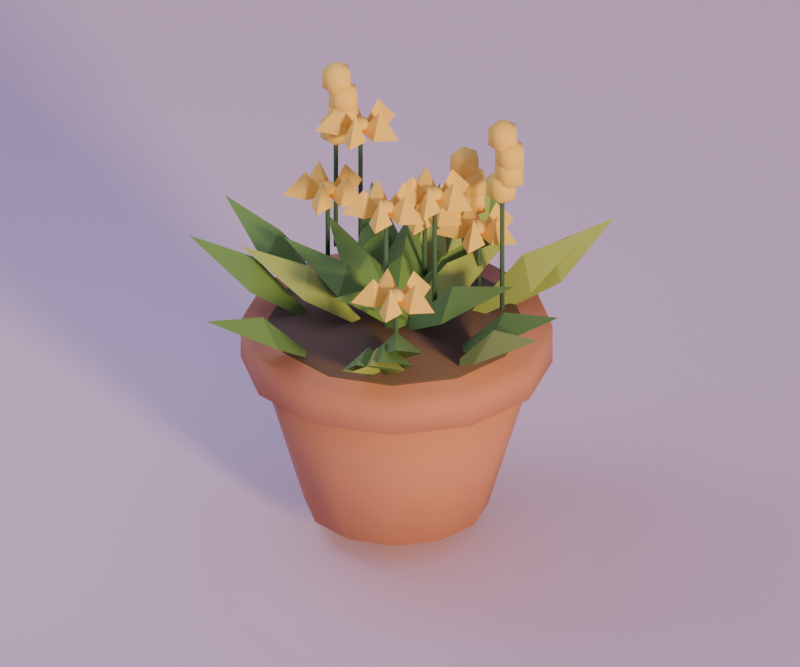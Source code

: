 # Source: flower_pot_1.blend  (saved by Blender 5.2.44; exported with 4.5.12 LTS)
import bpy
from mathutils import Matrix  # noqa: F401  (used for matrix-valued properties, if any)

bpy.ops.wm.read_factory_settings(use_empty=True)
scene = bpy.context.scene
scene.name = 'Scene'

# ---- materials (node trees are filled in below, after node groups)
mat_terracotta = bpy.data.materials.new('terracotta')
mat_terracotta.diffuse_color = (0.521, 0.2195, 0.117, 1.0)
mat_soil = bpy.data.materials.new('soil')
mat_soil.diffuse_color = (0.1301, 0.08022, 0.04817, 1.0)
mat_leaf_light = bpy.data.materials.new('leaf_light')
mat_leaf_light.diffuse_color = (0.314, 0.4287, 0.09759, 1.0)
mat_leaf = bpy.data.materials.new('leaf')
mat_leaf.diffuse_color = (0.1248, 0.2623, 0.0648, 1.0)
mat_leaf_dark = bpy.data.materials.new('leaf_dark')
mat_leaf_dark.diffuse_color = (0.05951, 0.1413, 0.06848, 1.0)
mat_flower_yellow = bpy.data.materials.new('flower_yellow')
mat_flower_yellow.diffuse_color = (0.9131, 0.6172, 0.117, 1.0)
mat_cloud = bpy.data.materials.new('cloud')
mat_cloud.diffuse_color = (0.807, 0.6584, 0.7913, 1.0)

# ---- material node trees
mat_terracotta.use_nodes = True; mat_terracotta.node_tree.nodes.clear()
_N = mat_terracotta.node_tree.nodes; _L = mat_terracotta.node_tree.links
n0 = _N.new('ShaderNodeBsdfPrincipled'); n0.name = 'Principled BSDF'; n0.location = (-200, 100)
n0.inputs[0].default_value = (0.521, 0.2195, 0.117, 1.0)
n0.inputs[2].default_value = 0.8
n0.inputs[10].default_value = 0.005
n1 = _N.new('ShaderNodeOutputMaterial'); n1.name = 'Material Output'; n1.location = (200, 100)
_L.new(n0.outputs[0], n1.inputs[0])
n1.is_active_output = True
mat_soil.use_nodes = True; mat_soil.node_tree.nodes.clear()
_N = mat_soil.node_tree.nodes; _L = mat_soil.node_tree.links
n0 = _N.new('ShaderNodeBsdfPrincipled'); n0.name = 'Principled BSDF'; n0.location = (-200, 100)
n0.inputs[0].default_value = (0.1301, 0.08022, 0.04817, 1.0)
n0.inputs[2].default_value = 0.8
n0.inputs[10].default_value = 0.005
n1 = _N.new('ShaderNodeOutputMaterial'); n1.name = 'Material Output'; n1.location = (200, 100)
_L.new(n0.outputs[0], n1.inputs[0])
n1.is_active_output = True
mat_leaf_light.use_nodes = True; mat_leaf_light.node_tree.nodes.clear()
_N = mat_leaf_light.node_tree.nodes; _L = mat_leaf_light.node_tree.links
n0 = _N.new('ShaderNodeBsdfPrincipled'); n0.name = 'Principled BSDF'; n0.location = (-200, 100)
n0.inputs[0].default_value = (0.314, 0.4287, 0.09759, 1.0)
n0.inputs[2].default_value = 0.8
n0.inputs[10].default_value = 0.005
n1 = _N.new('ShaderNodeOutputMaterial'); n1.name = 'Material Output'; n1.location = (200, 100)
_L.new(n0.outputs[0], n1.inputs[0])
n1.is_active_output = True
mat_leaf.use_nodes = True; mat_leaf.node_tree.nodes.clear()
_N = mat_leaf.node_tree.nodes; _L = mat_leaf.node_tree.links
n0 = _N.new('ShaderNodeBsdfPrincipled'); n0.name = 'Principled BSDF'; n0.location = (-200, 100)
n0.inputs[0].default_value = (0.1248, 0.2623, 0.0648, 1.0)
n0.inputs[2].default_value = 0.8
n0.inputs[10].default_value = 0.005
n1 = _N.new('ShaderNodeOutputMaterial'); n1.name = 'Material Output'; n1.location = (200, 100)
_L.new(n0.outputs[0], n1.inputs[0])
n1.is_active_output = True
mat_leaf_dark.use_nodes = True; mat_leaf_dark.node_tree.nodes.clear()
_N = mat_leaf_dark.node_tree.nodes; _L = mat_leaf_dark.node_tree.links
n0 = _N.new('ShaderNodeBsdfPrincipled'); n0.name = 'Principled BSDF'; n0.location = (-200, 100)
n0.inputs[0].default_value = (0.05951, 0.1413, 0.06848, 1.0)
n0.inputs[2].default_value = 0.8
n0.inputs[10].default_value = 0.005
n1 = _N.new('ShaderNodeOutputMaterial'); n1.name = 'Material Output'; n1.location = (200, 100)
_L.new(n0.outputs[0], n1.inputs[0])
n1.is_active_output = True
mat_flower_yellow.use_nodes = True; mat_flower_yellow.node_tree.nodes.clear()
_N = mat_flower_yellow.node_tree.nodes; _L = mat_flower_yellow.node_tree.links
n0 = _N.new('ShaderNodeBsdfPrincipled'); n0.name = 'Principled BSDF'; n0.location = (-200, 100)
n0.inputs[0].default_value = (0.9131, 0.6172, 0.117, 1.0)
n0.inputs[2].default_value = 0.8
n0.inputs[10].default_value = 0.005
n1 = _N.new('ShaderNodeOutputMaterial'); n1.name = 'Material Output'; n1.location = (200, 100)
_L.new(n0.outputs[0], n1.inputs[0])
n1.is_active_output = True
mat_cloud.use_nodes = True; mat_cloud.node_tree.nodes.clear()
_N = mat_cloud.node_tree.nodes; _L = mat_cloud.node_tree.links
n0 = _N.new('ShaderNodeBsdfPrincipled'); n0.name = 'Principled BSDF'; n0.location = (-200, 100)
n0.inputs[0].default_value = (0.807, 0.6584, 0.7913, 1.0)
n0.inputs[2].default_value = 0.8
n0.inputs[10].default_value = 0.005
n1 = _N.new('ShaderNodeOutputMaterial'); n1.name = 'Material Output'; n1.location = (200, 100)
_L.new(n0.outputs[0], n1.inputs[0])
n1.is_active_output = True

# ---- world
world_dusk_environment = bpy.data.worlds.new('dusk_environment'); scene.world = world_dusk_environment
world_dusk_environment.use_nodes = True; world_dusk_environment.node_tree.nodes.clear()
_N = world_dusk_environment.node_tree.nodes; _L = world_dusk_environment.node_tree.links
n0 = _N.new('ShaderNodeBackground'); n0.name = 'Background'; n0.location = (-200, 100)
n0.inputs[0].default_value = (0.4793, 0.3916, 0.6867, 1.0)
n0.inputs[1].default_value = 0.6
n1 = _N.new('ShaderNodeOutputWorld'); n1.name = 'World Output'; n1.location = (200, 100)
_L.new(n0.outputs[0], n1.inputs[0])
n1.is_active_output = True

# ---- cameras
cam_camera = bpy.data.cameras.new('camera')
cam_camera.type = 'ORTHO'
cam_camera.lens = 45.0
cam_camera.ortho_scale = 1.742

# ---- lights
light_sunset_key = bpy.data.lights.new('sunset_key', 'SUN')
light_sunset_key.color = (1.0, 0.6939, 0.3515)
light_sunset_key.angle = 0.16
light_sunset_key.energy = 2.7
light_lavender_fill = bpy.data.lights.new('lavender_fill', 'AREA')
light_lavender_fill.color = (0.624, 0.6939, 0.9387)
light_lavender_fill.energy = 9.099
light_lavender_fill.shape = 'DISK'
light_lavender_fill.size = 1.132

# ---- meshes
me_flower_pot_1_mesh = bpy.data.meshes.new('flower_pot_1_mesh')
me_flower_pot_1_mesh.from_pydata([(-0.196, -0.02111, 0.0), (-0.1692, -0.1211, 0.0), (-0.09601, -0.1943, 0.0), (0.003994, -0.2211, 0.0), (0.104, -0.1943, 0.0), (0.1772, -0.1211, 0.0), (0.204, -0.02111, 0.0), (0.1772, 0.07889, 0.0), (0.104, 0.1521, 0.0), (0.003994, 0.1789, 0.0), (-0.09601, 0.1521, 0.0), (-0.1692, 0.07889, 0.0), (-0.306, -0.02111, 0.375), (-0.2645, -0.1761, 0.375), (-0.151, -0.2896, 0.375), (0.003994, -0.3311, 0.375), (0.159, -0.2896, 0.375), (0.2725, -0.1761, 0.375), (0.314, -0.02111, 0.375), (0.2725, 0.1339, 0.375), (0.159, 0.2474, 0.375), (0.003994, 0.2889, 0.375), (-0.151, 0.2474, 0.375), (-0.2645, 0.1339, 0.375), (-0.336, -0.02111, 0.355), (-0.2905, -0.1911, 0.355), (-0.166, -0.3156, 0.355), (0.003994, -0.3611, 0.355), (0.174, -0.3156, 0.355), (0.2984, -0.1911, 0.355), (0.344, -0.02111, 0.355), (0.2984, 0.1489, 0.355), (0.174, 0.2733, 0.355), (0.003994, 0.3189, 0.355), (-0.166, 0.2733, 0.355), (-0.2905, 0.1489, 0.355), (-0.336, -0.02111, 0.445), (-0.2905, -0.1911, 0.445), (-0.166, -0.3156, 0.445), (0.003994, -0.3611, 0.445), (0.174, -0.3156, 0.445), (0.2984, -0.1911, 0.445), (0.344, -0.02111, 0.445), (0.2984, 0.1489, 0.445), (0.174, 0.2733, 0.445), (0.003994, 0.3189, 0.445), (-0.166, 0.2733, 0.445), (-0.2905, 0.1489, 0.445), (-0.276, -0.02111, 0.445), (-0.2385, -0.1611, 0.445), (-0.136, -0.2636, 0.445), (0.003994, -0.3011, 0.445), (0.144, -0.2636, 0.445), (0.2465, -0.1611, 0.445), (0.284, -0.02111, 0.445), (0.2465, 0.1189, 0.445), (0.144, 0.2214, 0.445), (0.003994, 0.2589, 0.445), (-0.136, 0.2214, 0.445), (-0.2385, 0.1189, 0.445), (-0.276, -0.02111, 0.449), (-0.2385, -0.1611, 0.449), (-0.136, -0.2636, 0.449), (0.003994, -0.3011, 0.449), (0.144, -0.2636, 0.449), (0.2465, -0.1611, 0.449), (0.284, -0.02111, 0.449), (0.2465, 0.1189, 0.449), (0.144, 0.2214, 0.449), (0.003994, 0.2589, 0.449), (-0.136, 0.2214, 0.449), (-0.2385, 0.1189, 0.449), (-0.004004, 0.12, 0.4139), (-0.07176, 0.2659, 0.5169), (-0.02091, 0.4184, 0.6081), (0.04685, 0.2726, 0.5051), (-0.01246, 0.2692, 0.571), (-0.07774, -0.207, 0.4139), (-0.08349, -0.3677, 0.5169), (-0.198, -0.4806, 0.6081), (-0.1923, -0.3199, 0.5051), (-0.1379, -0.3438, 0.571), (-0.007667, -0.0484, 0.4139), (-0.003575, 0.1123, 0.5169), (0.1098, 0.2264, 0.6081), (0.1057, 0.06565, 0.5051), (0.05105, 0.08899, 0.571), (-0.0151, -0.04642, 0.4139), (0.02744, 0.1086, 0.5169), (0.1648, 0.1922, 0.6081), (0.1223, 0.0371, 0.5051), (0.07487, 0.07287, 0.571), (0.01075, 0.04598, 0.4139), (0.05488, -0.1086, 0.5169), (-0.0192, -0.2513, 0.6081), (-0.06332, -0.09673, 0.5051), (-0.004222, -0.1027, 0.571), (0.03924, -0.01408, 0.4139), (-0.09568, -0.1015, 0.5169), (-0.2538, -0.0725, 0.6081), (-0.1189, 0.01496, 0.5051), (-0.1073, -0.04329, 0.571), (-0.00873, 0.02304, 0.4139), (-0.1072, 0.1502, 0.5169), (-0.09148, 0.3102, 0.6081), (0.006972, 0.1831, 0.5051), (-0.0501, 0.1666, 0.571), (0.06285, -0.1169, 0.4139), (0.1917, -0.2132, 0.5169), (0.2192, -0.3716, 0.6081), (0.09043, -0.2754, 0.5051), (0.141, -0.2443, 0.571), (-0.008595, -0.02225, 0.4139), (0.1348, 0.05043, 0.5169), (0.289, 0.004806, 0.6081), (0.1456, -0.06788, 0.5051), (0.1402, -0.008724, 0.571), (0.1317, 0.1473, 0.4139), (0.1747, 0.3022, 0.5169), (0.3123, 0.3854, 0.6081), (0.2694, 0.2304, 0.5051), (0.222, 0.2663, 0.571), (0.07248, -0.1949, 0.4139), (0.1825, -0.3122, 0.5169), (0.182, -0.4729, 0.6081), (0.07199, -0.3557, 0.5051), (0.1273, -0.3339, 0.571), (0.07959, -0.1664, 0.4139), (0.2013, -0.2715, 0.5169), (0.2175, -0.4315, 0.6081), (0.09587, -0.3263, 0.5051), (0.1486, -0.2989, 0.571), (0.177, -0.07815, 0.4139), (0.3375, -0.06851, 0.5169), (0.4608, -0.1717, 0.6081), (0.3003, -0.1813, 0.5051), (0.3189, -0.1249, 0.571), (-0.004573, 0.182, 0.4139), (-0.07022, 0.3288, 0.5169), (-0.01716, 0.4806, 0.6081), (0.04848, 0.3338, 0.5051), (-0.01087, 0.3313, 0.571), (-0.1631, -0.007208, 0.4139), (-0.3169, -0.05401, 0.5169), (-0.4608, 0.01757, 0.6081), (-0.307, 0.06438, 0.5051), (-0.3119, 0.005183, 0.571), (-0.03758, -0.03883, 0.4139), (-0.1517, -0.1521, 0.5169), (-0.3125, -0.156, 0.6081), (-0.1983, -0.04279, 0.5051), (-0.175, -0.09743, 0.571), (-0.02579, 0.01301, 0.4139), (-0.1688, 0.08652, 0.5169), (-0.2223, 0.2381, 0.6081), (-0.07928, 0.1646, 0.5051), (-0.124, 0.1256, 0.571), (0.03217, -0.08765, 0.4139), (-0.08079, 0.02677, 0.5169), (-0.08436, 0.1875, 0.6081), (0.0286, 0.0731, 0.5051), (-0.02609, 0.04993, 0.571), (0.08192, -0.1877, 0.4139), (0.199, -0.2978, 0.5169), (0.2085, -0.4583, 0.6081), (0.09143, -0.3482, 0.5051), (0.1452, -0.323, 0.571), (0.1469, -0.034, 0.4139), (0.3011, 0.01173, 0.5169), (0.4445, -0.06085, 0.6081), (0.2904, -0.1066, 0.5051), (0.2957, -0.04743, 0.571), (-0.1517, -0.07629, 0.4139), (-0.2726, -0.1822, 0.5169), (-0.4333, -0.1761, 0.6081), (-0.3123, -0.07024, 0.5051), (-0.2925, -0.1262, 0.571), (0.09549, 0.08248, 0.4139), (0.1499, 0.2338, 0.5169), (0.2933, 0.3064, 0.6081), (0.2389, 0.1551, 0.5051), (0.1944, 0.1945, 0.571), (0.05083, -0.03851, 0.4139), (-0.1099, -0.04217, 0.5169), (-0.2293, 0.06554, 0.6081), (-0.06855, 0.0692, 0.5051), (-0.08923, 0.01352, 0.571), (0.05511, 0.1649, 0.4912), (0.06105, 0.1589, 0.4912), (0.06699, 0.1649, 0.4912), (0.06105, 0.1708, 0.4912), (0.05511, 0.1649, 0.6454), (0.06105, 0.1589, 0.6454), (0.06699, 0.1649, 0.6454), (0.06105, 0.1708, 0.6454), (0.06105, 0.1649, 0.6025), (0.09534, 0.1649, 0.6239), (0.07165, 0.1948, 0.6239), (0.0333, 0.1834, 0.6239), (0.0333, 0.1464, 0.6239), (0.07165, 0.135, 0.6239), (0.09534, 0.1649, 0.6668), (0.07165, 0.1948, 0.6668), (0.0333, 0.1834, 0.6668), (0.0333, 0.1464, 0.6668), (0.07165, 0.135, 0.6668), (0.06105, 0.1649, 0.6883), (0.08049, 0.1649, 0.6447), (0.1148, 0.1649, 0.6662), (0.09108, 0.1948, 0.6662), (0.05274, 0.1834, 0.6662), (0.05274, 0.1464, 0.6662), (0.09108, 0.135, 0.6662), (0.1148, 0.1649, 0.7091), (0.09108, 0.1948, 0.7091), (0.05274, 0.1834, 0.7091), (0.05274, 0.1464, 0.7091), (0.09108, 0.135, 0.7091), (0.08049, 0.1649, 0.7305), (0.08205, 0.1649, 0.687), (0.1163, 0.1649, 0.7084), (0.09265, 0.1948, 0.7084), (0.05431, 0.1834, 0.7084), (0.05431, 0.1464, 0.7084), (0.09265, 0.135, 0.7084), (0.1163, 0.1649, 0.7513), (0.09265, 0.1948, 0.7513), (0.05431, 0.1834, 0.7513), (0.05431, 0.1464, 0.7513), (0.09265, 0.135, 0.7513), (0.08205, 0.1649, 0.7728), (0.06431, 0.1649, 0.7292), (0.0986, 0.1649, 0.7506), (0.07491, 0.1948, 0.7506), (0.03656, 0.1834, 0.7506), (0.03656, 0.1464, 0.7506), (0.07491, 0.135, 0.7506), (0.0986, 0.1649, 0.7935), (0.07491, 0.1948, 0.7935), (0.03656, 0.1834, 0.7935), (0.03656, 0.1464, 0.7935), (0.07491, 0.135, 0.7935), (0.06431, 0.1649, 0.815), (-0.213, 0.03383, 0.4912), (-0.207, 0.02789, 0.4912), (-0.2011, 0.03383, 0.4912), (-0.207, 0.03977, 0.4912), (-0.213, 0.03383, 0.6764), (-0.207, 0.02789, 0.6764), (-0.2011, 0.03383, 0.6764), (-0.207, 0.03977, 0.6764), (-0.2069, 0.03383, 0.6739), (-0.1575, 0.06023, 0.679), (-0.1081, 0.03383, 0.6789), (-0.1575, 0.007432, 0.6738), (-0.1575, 0.03383, 0.7364), (-0.207, 0.03389, 0.6739), (-0.2168, 0.08907, 0.679), (-0.1764, 0.1279, 0.6789), (-0.1666, 0.07275, 0.6738), (-0.1917, 0.08091, 0.7364), (-0.2071, 0.03387, 0.6739), (-0.2626, 0.04157, 0.679), (-0.2871, 0.09199, 0.6789), (-0.2315, 0.08429, 0.6738), (-0.2471, 0.06293, 0.7364), (-0.2071, 0.0338, 0.6739), (-0.2315, -0.01662, 0.679), (-0.2871, -0.02432, 0.6789), (-0.2626, 0.02609, 0.6738), (-0.2471, 0.004737, 0.7364), (-0.207, 0.03377, 0.6739), (-0.1666, -0.005087, 0.679), (-0.1764, -0.06026, 0.6789), (-0.2168, -0.0214, 0.6738), (-0.1917, -0.01325, 0.7364), (-0.207, 0.03383, 0.6784), (-0.187, 0.03383, 0.6856), (-0.197, 0.05116, 0.6856), (-0.217, 0.05116, 0.6856), (-0.227, 0.03383, 0.6856), (-0.217, 0.01651, 0.6856), (-0.197, 0.01651, 0.6856), (-0.187, 0.03383, 0.7002), (-0.197, 0.05116, 0.7002), (-0.217, 0.05116, 0.7002), (-0.227, 0.03383, 0.7002), (-0.217, 0.01651, 0.7002), (-0.197, 0.01651, 0.7002), (-0.207, 0.03383, 0.7074), (0.1244, 0.1147, 0.4912), (0.1303, 0.1088, 0.4912), (0.1363, 0.1147, 0.4912), (0.1303, 0.1207, 0.4912), (0.1244, 0.1147, 0.6415), (0.1303, 0.1088, 0.6415), (0.1363, 0.1147, 0.6415), (0.1303, 0.1207, 0.6415), (0.1304, 0.1147, 0.639), (0.1798, 0.1411, 0.6441), (0.2293, 0.1147, 0.644), (0.1798, 0.08834, 0.6388), (0.1798, 0.1147, 0.7015), (0.1303, 0.1148, 0.639), (0.1205, 0.17, 0.6441), (0.1609, 0.2088, 0.644), (0.1707, 0.1537, 0.6388), (0.1456, 0.1618, 0.7015), (0.1303, 0.1148, 0.639), (0.07475, 0.1225, 0.6441), (0.05027, 0.1729, 0.644), (0.1058, 0.1652, 0.6388), (0.09027, 0.1438, 0.7015), (0.1303, 0.1147, 0.639), (0.1058, 0.06429, 0.6441), (0.05027, 0.05658, 0.644), (0.07475, 0.107, 0.6388), (0.09027, 0.08564, 0.7015), (0.1303, 0.1147, 0.639), (0.1707, 0.07582, 0.6441), (0.1609, 0.02064, 0.644), (0.1205, 0.0595, 0.6388), (0.1456, 0.06766, 0.7015), (0.1303, 0.1147, 0.6435), (0.1503, 0.1147, 0.6507), (0.1403, 0.1321, 0.6507), (0.1203, 0.1321, 0.6507), (0.1103, 0.1147, 0.6507), (0.1203, 0.09741, 0.6507), (0.1403, 0.09741, 0.6507), (0.1503, 0.1147, 0.6652), (0.1403, 0.1321, 0.6652), (0.1203, 0.1321, 0.6652), (0.1103, 0.1147, 0.6652), (0.1203, 0.09741, 0.6652), (0.1403, 0.09741, 0.6652), (0.1303, 0.1147, 0.6725), (0.007166, 0.07987, 0.4912), (0.01311, 0.07393, 0.4912), (0.01905, 0.07987, 0.4912), (0.01311, 0.08581, 0.4912), (0.007166, 0.07987, 0.67), (0.01311, 0.07393, 0.67), (0.01905, 0.07987, 0.67), (0.01311, 0.08581, 0.67), (0.01317, 0.07987, 0.6675), (0.06261, 0.1063, 0.6727), (0.112, 0.07987, 0.6725), (0.06261, 0.05347, 0.6674), (0.06261, 0.07987, 0.73), (0.01312, 0.07993, 0.6675), (0.003294, 0.1351, 0.6727), (0.04368, 0.174, 0.6725), (0.05351, 0.1188, 0.6674), (0.0284, 0.1269, 0.73), (0.01306, 0.07991, 0.6675), (-0.04246, 0.08761, 0.6727), (-0.06694, 0.138, 0.6725), (-0.01142, 0.1303, 0.6674), (-0.02694, 0.109, 0.73), (0.01306, 0.07983, 0.6675), (-0.01142, 0.02942, 0.6727), (-0.06694, 0.02172, 0.6725), (-0.04246, 0.07213, 0.6674), (-0.02694, 0.05077, 0.73), (0.01312, 0.07981, 0.6675), (0.05351, 0.04095, 0.6727), (0.04368, -0.01423, 0.6725), (0.003294, 0.02463, 0.6674), (0.0284, 0.03279, 0.73), (0.01311, 0.07987, 0.672), (0.03311, 0.07987, 0.6793), (0.02311, 0.0972, 0.6793), (0.003103, 0.0972, 0.6793), (-0.0069, 0.07987, 0.6793), (0.003103, 0.06255, 0.6793), (0.02311, 0.06255, 0.6793), (0.03311, 0.07987, 0.6938), (0.02311, 0.0972, 0.6938), (0.003103, 0.0972, 0.6938), (-0.0069, 0.07987, 0.6938), (0.003103, 0.06255, 0.6938), (0.02311, 0.06255, 0.6938), (0.01311, 0.07987, 0.701), (0.205, 0.08153, 0.4912), (0.211, 0.07559, 0.4912), (0.2169, 0.08153, 0.4912), (0.211, 0.08747, 0.4912), (0.205, 0.08153, 0.7979), (0.211, 0.07559, 0.7979), (0.2169, 0.08153, 0.7979), (0.211, 0.08747, 0.7979), (0.211, 0.08153, 0.755), (0.2453, 0.08153, 0.7765), (0.2216, 0.1114, 0.7765), (0.1832, 0.1, 0.7765), (0.1832, 0.06306, 0.7765), (0.2216, 0.05164, 0.7765), (0.2453, 0.08153, 0.8194), (0.2216, 0.1114, 0.8194), (0.1832, 0.1, 0.8194), (0.1832, 0.06306, 0.8194), (0.2216, 0.05164, 0.8194), (0.211, 0.08153, 0.8408), (0.2304, 0.08153, 0.7972), (0.2647, 0.08153, 0.8187), (0.241, 0.1114, 0.8187), (0.2027, 0.1, 0.8187), (0.2027, 0.06306, 0.8187), (0.241, 0.05164, 0.8187), (0.2647, 0.08153, 0.8616), (0.241, 0.1114, 0.8616), (0.2027, 0.1, 0.8616), (0.2027, 0.06306, 0.8616), (0.241, 0.05164, 0.8616), (0.2304, 0.08153, 0.883), (0.232, 0.08153, 0.8395), (0.2663, 0.08153, 0.8609), (0.2426, 0.1114, 0.8609), (0.2042, 0.1, 0.8609), (0.2042, 0.06306, 0.8609), (0.2426, 0.05164, 0.8609), (0.2663, 0.08153, 0.9038), (0.2426, 0.1114, 0.9038), (0.2042, 0.1, 0.9038), (0.2042, 0.06306, 0.9038), (0.2426, 0.05164, 0.9038), (0.232, 0.08153, 0.9253), (0.2142, 0.08153, 0.8817), (0.2485, 0.08153, 0.9032), (0.2248, 0.1114, 0.9032), (0.1865, 0.1, 0.9032), (0.1865, 0.06306, 0.9032), (0.2248, 0.05164, 0.9032), (0.2485, 0.08153, 0.9461), (0.2248, 0.1114, 0.9461), (0.1865, 0.1, 0.9461), (0.1865, 0.06306, 0.9461), (0.2248, 0.05164, 0.9461), (0.2142, 0.08153, 0.9675), (-0.1944, 0.1388, 0.4912), (-0.1885, 0.1328, 0.4912), (-0.1826, 0.1388, 0.4912), (-0.1885, 0.1447, 0.4912), (-0.1944, 0.1388, 0.7934), (-0.1885, 0.1328, 0.7934), (-0.1826, 0.1388, 0.7934), (-0.1885, 0.1447, 0.7934), (-0.1884, 0.1388, 0.7909), (-0.139, 0.1652, 0.796), (-0.08955, 0.1388, 0.7959), (-0.139, 0.1124, 0.7908), (-0.139, 0.1388, 0.8534), (-0.1885, 0.1388, 0.7909), (-0.1983, 0.194, 0.796), (-0.1579, 0.2329, 0.7959), (-0.1481, 0.1777, 0.7908), (-0.1732, 0.1858, 0.8534), (-0.1885, 0.1388, 0.7909), (-0.2441, 0.1465, 0.796), (-0.2685, 0.1969, 0.7959), (-0.213, 0.1892, 0.7908), (-0.2285, 0.1679, 0.8534), (-0.1885, 0.1387, 0.7909), (-0.213, 0.08831, 0.796), (-0.2685, 0.08061, 0.7959), (-0.2441, 0.131, 0.7908), (-0.2285, 0.1097, 0.8534), (-0.1885, 0.1387, 0.7909), (-0.1481, 0.09984, 0.796), (-0.1579, 0.04467, 0.7959), (-0.1983, 0.08353, 0.7908), (-0.1732, 0.09168, 0.8534), (-0.1885, 0.1388, 0.7954), (-0.1685, 0.1388, 0.8026), (-0.1785, 0.1561, 0.8026), (-0.1985, 0.1561, 0.8026), (-0.2085, 0.1388, 0.8026), (-0.1985, 0.1214, 0.8026), (-0.1785, 0.1214, 0.8026), (-0.1685, 0.1388, 0.8172), (-0.1785, 0.1561, 0.8172), (-0.1985, 0.1561, 0.8172), (-0.2085, 0.1388, 0.8172), (-0.1985, 0.1214, 0.8172), (-0.1785, 0.1214, 0.8172), (-0.1885, 0.1388, 0.8244), (0.08132, 0.002067, 0.4912), (0.08726, -0.003873, 0.4912), (0.0932, 0.002067, 0.4912), (0.08726, 0.008007, 0.4912), (0.08132, 0.002067, 0.7658), (0.08726, -0.003873, 0.7658), (0.0932, 0.002067, 0.7658), (0.08726, 0.008007, 0.7658), (0.08732, 0.002067, 0.7633), (0.1368, 0.02847, 0.7684), (0.1862, 0.002067, 0.7682), (0.1368, -0.02433, 0.7631), (0.1368, 0.002067, 0.8258), (0.08728, 0.002126, 0.7633), (0.07744, 0.0573, 0.7684), (0.1178, 0.09616, 0.7682), (0.1277, 0.04099, 0.7631), (0.1026, 0.04914, 0.8258), (0.08721, 0.002103, 0.7633), (0.03169, 0.009804, 0.7684), (0.007213, 0.06022, 0.7682), (0.06273, 0.05252, 0.7631), (0.04721, 0.03116, 0.8258), (0.08721, 0.00203, 0.7633), (0.06273, -0.04839, 0.7684), (0.007213, -0.05609, 0.7682), (0.03169, -0.005671, 0.7631), (0.04721, -0.02703, 0.8258), (0.08728, 0.002008, 0.7633), (0.1277, -0.03685, 0.7684), (0.1178, -0.09203, 0.7682), (0.07744, -0.05317, 0.7631), (0.1026, -0.04501, 0.8258), (0.08726, 0.002067, 0.7677), (0.1073, 0.002067, 0.775), (0.09726, 0.01939, 0.775), (0.07725, 0.01939, 0.775), (0.06725, 0.002067, 0.775), (0.07725, -0.01526, 0.775), (0.09726, -0.01526, 0.775), (0.1073, 0.002067, 0.7895), (0.09726, 0.01939, 0.7895), (0.07725, 0.01939, 0.7895), (0.06725, 0.002067, 0.7895), (0.07725, -0.01526, 0.7895), (0.09726, -0.01526, 0.7895), (0.08726, 0.002067, 0.7968), (0.1177, -0.2147, 0.4912), (0.1237, -0.2206, 0.4912), (0.1296, -0.2147, 0.4912), (0.1237, -0.2087, 0.4912), (0.1177, -0.2147, 0.625), (0.1237, -0.2206, 0.625), (0.1296, -0.2147, 0.625), (0.1237, -0.2087, 0.625), (0.1237, -0.2147, 0.6225), (0.1732, -0.1883, 0.6276), (0.2226, -0.2147, 0.6275), (0.1732, -0.2411, 0.6224), (0.1732, -0.2147, 0.685), (0.1237, -0.2146, 0.6225), (0.1139, -0.1594, 0.6276), (0.1543, -0.1206, 0.6275), (0.1641, -0.1757, 0.6224), (0.139, -0.1676, 0.685), (0.1236, -0.2146, 0.6225), (0.06812, -0.2069, 0.6276), (0.04364, -0.1565, 0.6275), (0.09915, -0.1642, 0.6224), (0.08364, -0.1856, 0.685), (0.1236, -0.2147, 0.6225), (0.09915, -0.2651, 0.6276), (0.04364, -0.2728, 0.6275), (0.06812, -0.2224, 0.6224), (0.08364, -0.2438, 0.685), (0.1237, -0.2147, 0.6225), (0.1641, -0.2536, 0.6276), (0.1543, -0.3088, 0.6275), (0.1139, -0.2699, 0.6224), (0.139, -0.2617, 0.685), (0.1237, -0.2147, 0.627), (0.1437, -0.2147, 0.6342), (0.1337, -0.1973, 0.6342), (0.1137, -0.1973, 0.6342), (0.1037, -0.2147, 0.6342), (0.1137, -0.232, 0.6342), (0.1337, -0.232, 0.6342), (0.1437, -0.2147, 0.6488), (0.1337, -0.1973, 0.6488), (0.1137, -0.1973, 0.6488), (0.1037, -0.2147, 0.6488), (0.1137, -0.232, 0.6488), (0.1337, -0.232, 0.6488), (0.1237, -0.2147, 0.656), (-0.2524, 0.1302, 0.4912), (-0.2464, 0.1243, 0.4912), (-0.2405, 0.1302, 0.4912), (-0.2464, 0.1362, 0.4912), (-0.2524, 0.1302, 0.7832), (-0.2464, 0.1243, 0.7832), (-0.2405, 0.1302, 0.7832), (-0.2464, 0.1362, 0.7832), (-0.2464, 0.1302, 0.7403), (-0.2121, 0.1302, 0.7618), (-0.2358, 0.1601, 0.7618), (-0.2742, 0.1487, 0.7618), (-0.2742, 0.1117, 0.7618), (-0.2358, 0.1003, 0.7618), (-0.2121, 0.1302, 0.8047), (-0.2358, 0.1601, 0.8047), (-0.2742, 0.1487, 0.8047), (-0.2742, 0.1117, 0.8047), (-0.2358, 0.1003, 0.8047), (-0.2464, 0.1302, 0.8261), (-0.227, 0.1302, 0.7826), (-0.1927, 0.1302, 0.804), (-0.2164, 0.1601, 0.804), (-0.2547, 0.1487, 0.804), (-0.2547, 0.1117, 0.804), (-0.2164, 0.1003, 0.804), (-0.1927, 0.1302, 0.8469), (-0.2164, 0.1601, 0.8469), (-0.2547, 0.1487, 0.8469), (-0.2547, 0.1117, 0.8469), (-0.2164, 0.1003, 0.8469), (-0.227, 0.1302, 0.8684), (-0.2254, 0.1302, 0.8248), (-0.1911, 0.1302, 0.8462), (-0.2148, 0.1601, 0.8462), (-0.2532, 0.1487, 0.8462), (-0.2532, 0.1117, 0.8462), (-0.2148, 0.1003, 0.8462), (-0.1911, 0.1302, 0.8891), (-0.2148, 0.1601, 0.8891), (-0.2532, 0.1487, 0.8891), (-0.2532, 0.1117, 0.8891), (-0.2148, 0.1003, 0.8891), (-0.2254, 0.1302, 0.9106), (-0.2432, 0.1302, 0.867), (-0.2089, 0.1302, 0.8885), (-0.2326, 0.1601, 0.8885), (-0.2709, 0.1487, 0.8885), (-0.2709, 0.1117, 0.8885), (-0.2326, 0.1003, 0.8885), (-0.2089, 0.1302, 0.9314), (-0.2326, 0.1601, 0.9314), (-0.2709, 0.1487, 0.9314), (-0.2709, 0.1117, 0.9314), (-0.2326, 0.1003, 0.9314), (-0.2432, 0.1302, 0.9528), (0.0321, -0.1192, 0.4912), (0.03804, -0.1251, 0.4912), (0.04398, -0.1192, 0.4912), (0.03804, -0.1133, 0.4912), (0.0321, -0.1192, 0.7761), (0.03804, -0.1251, 0.7761), (0.04398, -0.1192, 0.7761), (0.03804, -0.1133, 0.7761), (0.0381, -0.1192, 0.7737), (0.08754, -0.0928, 0.7788), (0.137, -0.1192, 0.7786), (0.08754, -0.1456, 0.7735), (0.08754, -0.1192, 0.8361), (0.03806, -0.1191, 0.7737), (0.02823, -0.06396, 0.7788), (0.06861, -0.0251, 0.7786), (0.07844, -0.08028, 0.7735), (0.05334, -0.07212, 0.8361), (0.03799, -0.1192, 0.7737), (-0.01752, -0.1115, 0.7788), (-0.042, -0.06104, 0.7786), (0.01351, -0.06874, 0.7735), (-0.002006, -0.0901, 0.8361), (0.03799, -0.1192, 0.7737), (0.01351, -0.1697, 0.7788), (-0.042, -0.1774, 0.7786), (-0.01752, -0.1269, 0.7735), (-0.002006, -0.1483, 0.8361), (0.03806, -0.1193, 0.7737), (0.07844, -0.1581, 0.7788), (0.06861, -0.2133, 0.7786), (0.02823, -0.1744, 0.7735), (0.05334, -0.1663, 0.8361), (0.03804, -0.1192, 0.7781), (0.05805, -0.1192, 0.7854), (0.04804, -0.1019, 0.7854), (0.02804, -0.1019, 0.7854), (0.01804, -0.1192, 0.7854), (0.02804, -0.1365, 0.7854), (0.04804, -0.1365, 0.7854), (0.05805, -0.1192, 0.7999), (0.04804, -0.1019, 0.7999), (0.02804, -0.1019, 0.7999), (0.01804, -0.1192, 0.7999), (0.02804, -0.1365, 0.7999), (0.04804, -0.1365, 0.7999), (0.03804, -0.1192, 0.8071)], [], [(11, 10, 9, 8, 7, 6, 5, 4, 3, 2, 1, 0), (12, 13, 14, 15, 16, 17, 18, 19, 20, 21, 22, 23), (0, 1, 13, 12), (1, 2, 14, 13), (2, 3, 15, 14), (3, 4, 16, 15), (4, 5, 17, 16), (5, 6, 18, 17), (6, 7, 19, 18), (7, 8, 20, 19), (8, 9, 21, 20), (9, 10, 22, 21), (10, 11, 23, 22), (11, 0, 12, 23), (35, 34, 33, 32, 31, 30, 29, 28, 27, 26, 25, 24), (36, 37, 38, 39, 40, 41, 42, 43, 44, 45, 46, 47), (24, 25, 37, 36), (25, 26, 38, 37), (26, 27, 39, 38), (27, 28, 40, 39), (28, 29, 41, 40), (29, 30, 42, 41), (30, 31, 43, 42), (31, 32, 44, 43), (32, 33, 45, 44), (33, 34, 46, 45), (34, 35, 47, 46), (35, 24, 36, 47), (59, 58, 57, 56, 55, 54, 53, 52, 51, 50, 49, 48), (60, 61, 62, 63, 64, 65, 66, 67, 68, 69, 70, 71), (48, 49, 61, 60), (49, 50, 62, 61), (50, 51, 63, 62), (51, 52, 64, 63), (52, 53, 65, 64), (53, 54, 66, 65), (54, 55, 67, 66), (55, 56, 68, 67), (56, 57, 69, 68), (57, 58, 70, 69), (58, 59, 71, 70), (59, 48, 60, 71), (72, 73, 76), (73, 74, 76), (74, 75, 76), (75, 72, 76), (77, 78, 81), (78, 79, 81), (79, 80, 81), (80, 77, 81), (82, 83, 86), (83, 84, 86), (84, 85, 86), (85, 82, 86), (87, 88, 91), (88, 89, 91), (89, 90, 91), (90, 87, 91), (92, 93, 96), (93, 94, 96), (94, 95, 96), (95, 92, 96), (97, 98, 101), (98, 99, 101), (99, 100, 101), (100, 97, 101), (102, 103, 106), (103, 104, 106), (104, 105, 106), (105, 102, 106), (107, 108, 111), (108, 109, 111), (109, 110, 111), (110, 107, 111), (112, 113, 116), (113, 114, 116), (114, 115, 116), (115, 112, 116), (117, 118, 121), (118, 119, 121), (119, 120, 121), (120, 117, 121), (122, 123, 126), (123, 124, 126), (124, 125, 126), (125, 122, 126), (127, 128, 131), (128, 129, 131), (129, 130, 131), (130, 127, 131), (132, 133, 136), (133, 134, 136), (134, 135, 136), (135, 132, 136), (137, 138, 141), (138, 139, 141), (139, 140, 141), (140, 137, 141), (142, 143, 146), (143, 144, 146), (144, 145, 146), (145, 142, 146), (147, 148, 151), (148, 149, 151), (149, 150, 151), (150, 147, 151), (152, 153, 156), (153, 154, 156), (154, 155, 156), (155, 152, 156), (157, 158, 161), (158, 159, 161), (159, 160, 161), (160, 157, 161), (162, 163, 166), (163, 164, 166), (164, 165, 166), (165, 162, 166), (167, 168, 171), (168, 169, 171), (169, 170, 171), (170, 167, 171), (172, 173, 176), (173, 174, 176), (174, 175, 176), (175, 172, 176), (177, 178, 181), (178, 179, 181), (179, 180, 181), (180, 177, 181), (182, 183, 186), (183, 184, 186), (184, 185, 186), (185, 182, 186), (190, 189, 188, 187), (191, 192, 193, 194), (187, 188, 192, 191), (188, 189, 193, 192), (189, 190, 194, 193), (190, 187, 191, 194), (195, 197, 196), (195, 198, 197), (195, 199, 198), (195, 200, 199), (195, 196, 200), (196, 197, 202, 201), (197, 198, 203, 202), (198, 199, 204, 203), (199, 200, 205, 204), (200, 196, 201, 205), (206, 201, 202), (206, 202, 203), (206, 203, 204), (206, 204, 205), (206, 205, 201), (207, 209, 208), (207, 210, 209), (207, 211, 210), (207, 212, 211), (207, 208, 212), (208, 209, 214, 213), (209, 210, 215, 214), (210, 211, 216, 215), (211, 212, 217, 216), (212, 208, 213, 217), (218, 213, 214), (218, 214, 215), (218, 215, 216), (218, 216, 217), (218, 217, 213), (219, 221, 220), (219, 222, 221), (219, 223, 222), (219, 224, 223), (219, 220, 224), (220, 221, 226, 225), (221, 222, 227, 226), (222, 223, 228, 227), (223, 224, 229, 228), (224, 220, 225, 229), (230, 225, 226), (230, 226, 227), (230, 227, 228), (230, 228, 229), (230, 229, 225), (231, 233, 232), (231, 234, 233), (231, 235, 234), (231, 236, 235), (231, 232, 236), (232, 233, 238, 237), (233, 234, 239, 238), (234, 235, 240, 239), (235, 236, 241, 240), (236, 232, 237, 241), (242, 237, 238), (242, 238, 239), (242, 239, 240), (242, 240, 241), (242, 241, 237), (246, 245, 244, 243), (247, 248, 249, 250), (243, 244, 248, 247), (244, 245, 249, 248), (245, 246, 250, 249), (246, 243, 247, 250), (251, 252, 255), (252, 253, 255), (253, 254, 255), (254, 251, 255), (256, 257, 260), (257, 258, 260), (258, 259, 260), (259, 256, 260), (261, 262, 265), (262, 263, 265), (263, 264, 265), (264, 261, 265), (266, 267, 270), (267, 268, 270), (268, 269, 270), (269, 266, 270), (271, 272, 275), (272, 273, 275), (273, 274, 275), (274, 271, 275), (276, 278, 277), (276, 279, 278), (276, 280, 279), (276, 281, 280), (276, 282, 281), (276, 277, 282), (277, 278, 284, 283), (278, 279, 285, 284), (279, 280, 286, 285), (280, 281, 287, 286), (281, 282, 288, 287), (282, 277, 283, 288), (289, 283, 284), (289, 284, 285), (289, 285, 286), (289, 286, 287), (289, 287, 288), (289, 288, 283), (293, 292, 291, 290), (294, 295, 296, 297), (290, 291, 295, 294), (291, 292, 296, 295), (292, 293, 297, 296), (293, 290, 294, 297), (298, 299, 302), (299, 300, 302), (300, 301, 302), (301, 298, 302), (303, 304, 307), (304, 305, 307), (305, 306, 307), (306, 303, 307), (308, 309, 312), (309, 310, 312), (310, 311, 312), (311, 308, 312), (313, 314, 317), (314, 315, 317), (315, 316, 317), (316, 313, 317), (318, 319, 322), (319, 320, 322), (320, 321, 322), (321, 318, 322), (323, 325, 324), (323, 326, 325), (323, 327, 326), (323, 328, 327), (323, 329, 328), (323, 324, 329), (324, 325, 331, 330), (325, 326, 332, 331), (326, 327, 333, 332), (327, 328, 334, 333), (328, 329, 335, 334), (329, 324, 330, 335), (336, 330, 331), (336, 331, 332), (336, 332, 333), (336, 333, 334), (336, 334, 335), (336, 335, 330), (340, 339, 338, 337), (341, 342, 343, 344), (337, 338, 342, 341), (338, 339, 343, 342), (339, 340, 344, 343), (340, 337, 341, 344), (345, 346, 349), (346, 347, 349), (347, 348, 349), (348, 345, 349), (350, 351, 354), (351, 352, 354), (352, 353, 354), (353, 350, 354), (355, 356, 359), (356, 357, 359), (357, 358, 359), (358, 355, 359), (360, 361, 364), (361, 362, 364), (362, 363, 364), (363, 360, 364), (365, 366, 369), (366, 367, 369), (367, 368, 369), (368, 365, 369), (370, 372, 371), (370, 373, 372), (370, 374, 373), (370, 375, 374), (370, 376, 375), (370, 371, 376), (371, 372, 378, 377), (372, 373, 379, 378), (373, 374, 380, 379), (374, 375, 381, 380), (375, 376, 382, 381), (376, 371, 377, 382), (383, 377, 378), (383, 378, 379), (383, 379, 380), (383, 380, 381), (383, 381, 382), (383, 382, 377), (387, 386, 385, 384), (388, 389, 390, 391), (384, 385, 389, 388), (385, 386, 390, 389), (386, 387, 391, 390), (387, 384, 388, 391), (392, 394, 393), (392, 395, 394), (392, 396, 395), (392, 397, 396), (392, 393, 397), (393, 394, 399, 398), (394, 395, 400, 399), (395, 396, 401, 400), (396, 397, 402, 401), (397, 393, 398, 402), (403, 398, 399), (403, 399, 400), (403, 400, 401), (403, 401, 402), (403, 402, 398), (404, 406, 405), (404, 407, 406), (404, 408, 407), (404, 409, 408), (404, 405, 409), (405, 406, 411, 410), (406, 407, 412, 411), (407, 408, 413, 412), (408, 409, 414, 413), (409, 405, 410, 414), (415, 410, 411), (415, 411, 412), (415, 412, 413), (415, 413, 414), (415, 414, 410), (416, 418, 417), (416, 419, 418), (416, 420, 419), (416, 421, 420), (416, 417, 421), (417, 418, 423, 422), (418, 419, 424, 423), (419, 420, 425, 424), (420, 421, 426, 425), (421, 417, 422, 426), (427, 422, 423), (427, 423, 424), (427, 424, 425), (427, 425, 426), (427, 426, 422), (428, 430, 429), (428, 431, 430), (428, 432, 431), (428, 433, 432), (428, 429, 433), (429, 430, 435, 434), (430, 431, 436, 435), (431, 432, 437, 436), (432, 433, 438, 437), (433, 429, 434, 438), (439, 434, 435), (439, 435, 436), (439, 436, 437), (439, 437, 438), (439, 438, 434), (443, 442, 441, 440), (444, 445, 446, 447), (440, 441, 445, 444), (441, 442, 446, 445), (442, 443, 447, 446), (443, 440, 444, 447), (448, 449, 452), (449, 450, 452), (450, 451, 452), (451, 448, 452), (453, 454, 457), (454, 455, 457), (455, 456, 457), (456, 453, 457), (458, 459, 462), (459, 460, 462), (460, 461, 462), (461, 458, 462), (463, 464, 467), (464, 465, 467), (465, 466, 467), (466, 463, 467), (468, 469, 472), (469, 470, 472), (470, 471, 472), (471, 468, 472), (473, 475, 474), (473, 476, 475), (473, 477, 476), (473, 478, 477), (473, 479, 478), (473, 474, 479), (474, 475, 481, 480), (475, 476, 482, 481), (476, 477, 483, 482), (477, 478, 484, 483), (478, 479, 485, 484), (479, 474, 480, 485), (486, 480, 481), (486, 481, 482), (486, 482, 483), (486, 483, 484), (486, 484, 485), (486, 485, 480), (490, 489, 488, 487), (491, 492, 493, 494), (487, 488, 492, 491), (488, 489, 493, 492), (489, 490, 494, 493), (490, 487, 491, 494), (495, 496, 499), (496, 497, 499), (497, 498, 499), (498, 495, 499), (500, 501, 504), (501, 502, 504), (502, 503, 504), (503, 500, 504), (505, 506, 509), (506, 507, 509), (507, 508, 509), (508, 505, 509), (510, 511, 514), (511, 512, 514), (512, 513, 514), (513, 510, 514), (515, 516, 519), (516, 517, 519), (517, 518, 519), (518, 515, 519), (520, 522, 521), (520, 523, 522), (520, 524, 523), (520, 525, 524), (520, 526, 525), (520, 521, 526), (521, 522, 528, 527), (522, 523, 529, 528), (523, 524, 530, 529), (524, 525, 531, 530), (525, 526, 532, 531), (526, 521, 527, 532), (533, 527, 528), (533, 528, 529), (533, 529, 530), (533, 530, 531), (533, 531, 532), (533, 532, 527), (537, 536, 535, 534), (538, 539, 540, 541), (534, 535, 539, 538), (535, 536, 540, 539), (536, 537, 541, 540), (537, 534, 538, 541), (542, 543, 546), (543, 544, 546), (544, 545, 546), (545, 542, 546), (547, 548, 551), (548, 549, 551), (549, 550, 551), (550, 547, 551), (552, 553, 556), (553, 554, 556), (554, 555, 556), (555, 552, 556), (557, 558, 561), (558, 559, 561), (559, 560, 561), (560, 557, 561), (562, 563, 566), (563, 564, 566), (564, 565, 566), (565, 562, 566), (567, 569, 568), (567, 570, 569), (567, 571, 570), (567, 572, 571), (567, 573, 572), (567, 568, 573), (568, 569, 575, 574), (569, 570, 576, 575), (570, 571, 577, 576), (571, 572, 578, 577), (572, 573, 579, 578), (573, 568, 574, 579), (580, 574, 575), (580, 575, 576), (580, 576, 577), (580, 577, 578), (580, 578, 579), (580, 579, 574), (584, 583, 582, 581), (585, 586, 587, 588), (581, 582, 586, 585), (582, 583, 587, 586), (583, 584, 588, 587), (584, 581, 585, 588), (589, 591, 590), (589, 592, 591), (589, 593, 592), (589, 594, 593), (589, 590, 594), (590, 591, 596, 595), (591, 592, 597, 596), (592, 593, 598, 597), (593, 594, 599, 598), (594, 590, 595, 599), (600, 595, 596), (600, 596, 597), (600, 597, 598), (600, 598, 599), (600, 599, 595), (601, 603, 602), (601, 604, 603), (601, 605, 604), (601, 606, 605), (601, 602, 606), (602, 603, 608, 607), (603, 604, 609, 608), (604, 605, 610, 609), (605, 606, 611, 610), (606, 602, 607, 611), (612, 607, 608), (612, 608, 609), (612, 609, 610), (612, 610, 611), (612, 611, 607), (613, 615, 614), (613, 616, 615), (613, 617, 616), (613, 618, 617), (613, 614, 618), (614, 615, 620, 619), (615, 616, 621, 620), (616, 617, 622, 621), (617, 618, 623, 622), (618, 614, 619, 623), (624, 619, 620), (624, 620, 621), (624, 621, 622), (624, 622, 623), (624, 623, 619), (625, 627, 626), (625, 628, 627), (625, 629, 628), (625, 630, 629), (625, 626, 630), (626, 627, 632, 631), (627, 628, 633, 632), (628, 629, 634, 633), (629, 630, 635, 634), (630, 626, 631, 635), (636, 631, 632), (636, 632, 633), (636, 633, 634), (636, 634, 635), (636, 635, 631), (640, 639, 638, 637), (641, 642, 643, 644), (637, 638, 642, 641), (638, 639, 643, 642), (639, 640, 644, 643), (640, 637, 641, 644), (645, 646, 649), (646, 647, 649), (647, 648, 649), (648, 645, 649), (650, 651, 654), (651, 652, 654), (652, 653, 654), (653, 650, 654), (655, 656, 659), (656, 657, 659), (657, 658, 659), (658, 655, 659), (660, 661, 664), (661, 662, 664), (662, 663, 664), (663, 660, 664), (665, 666, 669), (666, 667, 669), (667, 668, 669), (668, 665, 669), (670, 672, 671), (670, 673, 672), (670, 674, 673), (670, 675, 674), (670, 676, 675), (670, 671, 676), (671, 672, 678, 677), (672, 673, 679, 678), (673, 674, 680, 679), (674, 675, 681, 680), (675, 676, 682, 681), (676, 671, 677, 682), (683, 677, 678), (683, 678, 679), (683, 679, 680), (683, 680, 681), (683, 681, 682), (683, 682, 677)])
me_flower_pot_1_mesh.polygons.foreach_set('use_smooth', [1, 1, 1, 1, 1, 1, 1, 1, 1, 1, 1, 1, 1, 1, 1, 1, 1, 1, 1, 1, 1, 1, 1, 1, 1, 1, 1, 1, 1, 1, 1, 1, 1, 1, 1, 1, 1, 1, 1, 1, 1, 1, 0, 0, 0, 0, 0, 0, 0, 0, 0, 0, 0, 0, 0, 0, 0, 0, 0, 0, 0, 0, 0, 0, 0, 0, 0, 0, 0, 0, 0, 0, 0, 0, 0, 0, 0, 0, 0, 0, 0, 0, 0, 0, 0, 0, 0, 0, 0, 0, 0, 0, 0, 0, 0, 0, 0, 0, 0, 0, 0, 0, 0, 0, 0, 0, 0, 0, 0, 0, 0, 0, 0, 0, 0, 0, 0, 0, 0, 0, 0, 0, 0, 0, 0, 0, 0, 0, 0, 0, 0, 0, 0, 0, 1, 1, 1, 1, 1, 1, 1, 1, 1, 1, 1, 1, 1, 1, 1, 1, 1, 1, 1, 1, 1, 1, 1, 1, 1, 1, 1, 1, 1, 1, 1, 1, 1, 1, 1, 1, 1, 1, 1, 1, 1, 1, 1, 1, 1, 1, 1, 1, 1, 1, 1, 1, 1, 1, 1, 1, 1, 1, 1, 1, 1, 1, 1, 1, 1, 1, 1, 1, 1, 1, 1, 1, 0, 0, 0, 0, 0, 0, 0, 0, 0, 0, 0, 0, 0, 0, 0, 0, 0, 0, 0, 0, 1, 1, 1, 1, 1, 1, 1, 1, 1, 1, 1, 1, 1, 1, 1, 1, 1, 1, 1, 1, 1, 1, 1, 1, 0, 0, 0, 0, 0, 0, 0, 0, 0, 0, 0, 0, 0, 0, 0, 0, 0, 0, 0, 0, 1, 1, 1, 1, 1, 1, 1, 1, 1, 1, 1, 1, 1, 1, 1, 1, 1, 1, 1, 1, 1, 1, 1, 1, 0, 0, 0, 0, 0, 0, 0, 0, 0, 0, 0, 0, 0, 0, 0, 0, 0, 0, 0, 0, 1, 1, 1, 1, 1, 1, 1, 1, 1, 1, 1, 1, 1, 1, 1, 1, 1, 1, 1, 1, 1, 1, 1, 1, 1, 1, 1, 1, 1, 1, 1, 1, 1, 1, 1, 1, 1, 1, 1, 1, 1, 1, 1, 1, 1, 1, 1, 1, 1, 1, 1, 1, 1, 1, 1, 1, 1, 1, 1, 1, 1, 1, 1, 1, 1, 1, 1, 1, 1, 1, 1, 1, 1, 1, 1, 1, 1, 1, 1, 1, 1, 1, 1, 1, 1, 1, 1, 1, 1, 1, 0, 0, 0, 0, 0, 0, 0, 0, 0, 0, 0, 0, 0, 0, 0, 0, 0, 0, 0, 0, 1, 1, 1, 1, 1, 1, 1, 1, 1, 1, 1, 1, 1, 1, 1, 1, 1, 1, 1, 1, 1, 1, 1, 1, 0, 0, 0, 0, 0, 0, 0, 0, 0, 0, 0, 0, 0, 0, 0, 0, 0, 0, 0, 0, 1, 1, 1, 1, 1, 1, 1, 1, 1, 1, 1, 1, 1, 1, 1, 1, 1, 1, 1, 1, 1, 1, 1, 1, 0, 0, 0, 0, 0, 0, 0, 0, 0, 0, 0, 0, 0, 0, 0, 0, 0, 0, 0, 0, 1, 1, 1, 1, 1, 1, 1, 1, 1, 1, 1, 1, 1, 1, 1, 1, 1, 1, 1, 1, 1, 1, 1, 1, 1, 1, 1, 1, 1, 1, 1, 1, 1, 1, 1, 1, 1, 1, 1, 1, 1, 1, 1, 1, 1, 1, 1, 1, 1, 1, 1, 1, 1, 1, 1, 1, 1, 1, 1, 1, 1, 1, 1, 1, 1, 1, 1, 1, 1, 1, 1, 1, 1, 1, 1, 1, 1, 1, 1, 1, 1, 1, 1, 1, 1, 1, 1, 1, 1, 1, 0, 0, 0, 0, 0, 0, 0, 0, 0, 0, 0, 0, 0, 0, 0, 0, 0, 0, 0, 0, 1, 1, 1, 1, 1, 1, 1, 1, 1, 1, 1, 1, 1, 1, 1, 1, 1, 1])
me_flower_pot_1_mesh.polygons.foreach_set('material_index', [0, 0, 0, 0, 0, 0, 0, 0, 0, 0, 0, 0, 0, 0, 0, 0, 0, 0, 0, 0, 0, 0, 0, 0, 0, 0, 0, 0, 1, 1, 1, 1, 1, 1, 1, 1, 1, 1, 1, 1, 1, 1, 2, 2, 2, 2, 3, 3, 3, 3, 3, 3, 3, 3, 2, 2, 2, 2, 3, 3, 3, 3, 3, 3, 3, 3, 2, 2, 2, 2, 3, 3, 3, 3, 3, 3, 3, 3, 2, 2, 2, 2, 3, 3, 3, 3, 3, 3, 3, 3, 2, 2, 2, 2, 3, 3, 3, 3, 3, 3, 3, 3, 2, 2, 2, 2, 3, 3, 3, 3, 3, 3, 3, 3, 2, 2, 2, 2, 3, 3, 3, 3, 3, 3, 3, 3, 2, 2, 2, 2, 3, 3, 3, 3, 4, 4, 4, 4, 4, 4, 5, 5, 5, 5, 5, 5, 5, 5, 5, 5, 5, 5, 5, 5, 5, 5, 5, 5, 5, 5, 5, 5, 5, 5, 5, 5, 5, 5, 5, 5, 5, 5, 5, 5, 5, 5, 5, 5, 5, 5, 5, 5, 5, 5, 5, 5, 5, 5, 5, 5, 5, 5, 5, 5, 5, 5, 5, 5, 5, 5, 4, 4, 4, 4, 4, 4, 5, 5, 5, 5, 5, 5, 5, 5, 5, 5, 5, 5, 5, 5, 5, 5, 5, 5, 5, 5, 5, 5, 5, 5, 5, 5, 5, 5, 5, 5, 5, 5, 5, 5, 5, 5, 5, 5, 4, 4, 4, 4, 4, 4, 5, 5, 5, 5, 5, 5, 5, 5, 5, 5, 5, 5, 5, 5, 5, 5, 5, 5, 5, 5, 5, 5, 5, 5, 5, 5, 5, 5, 5, 5, 5, 5, 5, 5, 5, 5, 5, 5, 4, 4, 4, 4, 4, 4, 5, 5, 5, 5, 5, 5, 5, 5, 5, 5, 5, 5, 5, 5, 5, 5, 5, 5, 5, 5, 5, 5, 5, 5, 5, 5, 5, 5, 5, 5, 5, 5, 5, 5, 5, 5, 5, 5, 4, 4, 4, 4, 4, 4, 5, 5, 5, 5, 5, 5, 5, 5, 5, 5, 5, 5, 5, 5, 5, 5, 5, 5, 5, 5, 5, 5, 5, 5, 5, 5, 5, 5, 5, 5, 5, 5, 5, 5, 5, 5, 5, 5, 5, 5, 5, 5, 5, 5, 5, 5, 5, 5, 5, 5, 5, 5, 5, 5, 5, 5, 5, 5, 5, 5, 4, 4, 4, 4, 4, 4, 5, 5, 5, 5, 5, 5, 5, 5, 5, 5, 5, 5, 5, 5, 5, 5, 5, 5, 5, 5, 5, 5, 5, 5, 5, 5, 5, 5, 5, 5, 5, 5, 5, 5, 5, 5, 5, 5, 4, 4, 4, 4, 4, 4, 5, 5, 5, 5, 5, 5, 5, 5, 5, 5, 5, 5, 5, 5, 5, 5, 5, 5, 5, 5, 5, 5, 5, 5, 5, 5, 5, 5, 5, 5, 5, 5, 5, 5, 5, 5, 5, 5, 4, 4, 4, 4, 4, 4, 5, 5, 5, 5, 5, 5, 5, 5, 5, 5, 5, 5, 5, 5, 5, 5, 5, 5, 5, 5, 5, 5, 5, 5, 5, 5, 5, 5, 5, 5, 5, 5, 5, 5, 5, 5, 5, 5, 4, 4, 4, 4, 4, 4, 5, 5, 5, 5, 5, 5, 5, 5, 5, 5, 5, 5, 5, 5, 5, 5, 5, 5, 5, 5, 5, 5, 5, 5, 5, 5, 5, 5, 5, 5, 5, 5, 5, 5, 5, 5, 5, 5, 5, 5, 5, 5, 5, 5, 5, 5, 5, 5, 5, 5, 5, 5, 5, 5, 5, 5, 5, 5, 5, 5, 4, 4, 4, 4, 4, 4, 5, 5, 5, 5, 5, 5, 5, 5, 5, 5, 5, 5, 5, 5, 5, 5, 5, 5, 5, 5, 5, 5, 5, 5, 5, 5, 5, 5, 5, 5, 5, 5, 5, 5, 5, 5, 5, 5])
me_flower_pot_1_mesh.materials.append(mat_terracotta)
me_flower_pot_1_mesh.materials.append(mat_soil)
me_flower_pot_1_mesh.materials.append(mat_leaf_light)
me_flower_pot_1_mesh.materials.append(mat_leaf)
me_flower_pot_1_mesh.materials.append(mat_leaf_dark)
me_flower_pot_1_mesh.materials.append(mat_flower_yellow)
me_flower_pot_1_mesh.update()
me_preview_ground_mesh = bpy.data.meshes.new('preview_ground_mesh')
me_preview_ground_mesh.from_pydata([(-174.2, -174.2, -0.26), (174.2, -174.2, -0.26), (174.2, 174.2, -0.26), (-174.2, 174.2, -0.26), (-174.2, -174.2, -0.06), (174.2, -174.2, -0.06), (174.2, 174.2, -0.06), (-174.2, 174.2, -0.06)], [], [(3, 2, 1, 0), (0, 1, 5, 4), (1, 2, 6, 5), (2, 3, 7, 6), (3, 0, 4, 7), (4, 5, 6, 7)])
me_preview_ground_mesh.materials.append(mat_cloud)
me_preview_ground_mesh.update()

# ---- objects
ob_flower_pot_1 = bpy.data.objects.new('flower_pot_1', me_flower_pot_1_mesh)
ob_sunset_key = bpy.data.objects.new('sunset_key', light_sunset_key)
ob_lavender_fill = bpy.data.objects.new('lavender_fill', light_lavender_fill)
ob_camera = bpy.data.objects.new('camera', cam_camera)
ob_preview_ground = bpy.data.objects.new('preview_ground', me_preview_ground_mesh)

# ---- transforms, parenting, visibility, modifiers, constraints
ob_flower_pot_1.location = (0.0, 0.0, 0.0)
ob_sunset_key.location = (30.0, -18.0, 18.0)
ob_sunset_key.rotation_euler = (1.355, 1.43e-07, 1.068)
ob_lavender_fill.location = (-1.219, -0.3483, 1.916)
ob_lavender_fill.rotation_euler = (0.6987, 7.547e-08, -1.292)
ob_camera.location = (1.358, -2.177, 1.852)
ob_camera.rotation_euler = (1.058, 5.924e-08, 0.5579)
ob_preview_ground.location = (0.0, 0.0, 0.0)

# ---- collection membership
scene.collection.objects.link(ob_flower_pot_1)
scene.collection.objects.link(ob_sunset_key)
scene.collection.objects.link(ob_lavender_fill)
scene.collection.objects.link(ob_camera)
scene.collection.objects.link(ob_preview_ground)

# ---- scene / render settings (as saved in the file)
scene.camera = ob_camera
scene.frame_start = 1; scene.frame_end = 250; scene.frame_set(1)
scene.render.engine = 'CYCLES'
scene.render.resolution_x = 900
scene.render.resolution_y = 750
scene.render.bake_bias = 0.0
scene.render.bake_samples = 0
scene.render.compositor_device = 'GPU'
scene.cycles.samples = 24
scene.eevee.use_volume_custom_range = False
scene.eevee.fast_gi_thickness_near = 0.1
scene.eevee.fast_gi_thickness_far = 0.0
scene.eevee.ray_tracing_options.screen_trace_thickness = 0.1
scene.view_settings.exposure = 0.5
bpy.context.view_layer.update()
